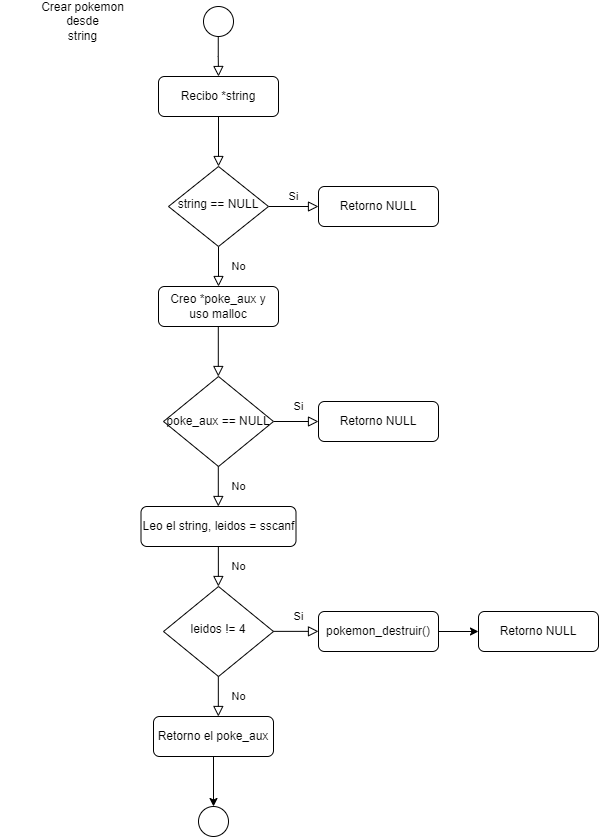

The diagram above was exported from draw.io. Its source (the exported page's mxGraphModel, read from the mxfile embedded in the PNG):
<mxGraphModel dx="1773" dy="1035" grid="1" gridSize="10" guides="1" tooltips="1" connect="1" arrows="1" fold="1" page="1" pageScale="1" pageWidth="827" pageHeight="1169" math="0" shadow="0">
  <root>
    <mxCell id="WIyWlLk6GJQsqaUBKTNV-0" />
    <mxCell id="WIyWlLk6GJQsqaUBKTNV-1" parent="WIyWlLk6GJQsqaUBKTNV-0" />
    <mxCell id="WIyWlLk6GJQsqaUBKTNV-2" value="" style="rounded=0;html=1;jettySize=auto;orthogonalLoop=1;fontSize=11;endArrow=block;endFill=0;endSize=8;strokeWidth=1;shadow=0;labelBackgroundColor=none;edgeStyle=orthogonalEdgeStyle;" parent="WIyWlLk6GJQsqaUBKTNV-1" source="WIyWlLk6GJQsqaUBKTNV-3" target="WIyWlLk6GJQsqaUBKTNV-6" edge="1">
      <mxGeometry relative="1" as="geometry" />
    </mxCell>
    <mxCell id="WIyWlLk6GJQsqaUBKTNV-3" value="Recibo *string" style="rounded=1;whiteSpace=wrap;html=1;fontSize=12;glass=0;strokeWidth=1;shadow=0;" parent="WIyWlLk6GJQsqaUBKTNV-1" vertex="1">
      <mxGeometry x="160" y="80" width="120" height="40" as="geometry" />
    </mxCell>
    <mxCell id="WIyWlLk6GJQsqaUBKTNV-4" value="No" style="rounded=0;html=1;jettySize=auto;orthogonalLoop=1;fontSize=11;endArrow=block;endFill=0;endSize=8;strokeWidth=1;shadow=0;labelBackgroundColor=none;edgeStyle=orthogonalEdgeStyle;" parent="WIyWlLk6GJQsqaUBKTNV-1" source="WIyWlLk6GJQsqaUBKTNV-6" edge="1">
      <mxGeometry y="20" relative="1" as="geometry">
        <mxPoint as="offset" />
        <mxPoint x="220" y="290" as="targetPoint" />
      </mxGeometry>
    </mxCell>
    <mxCell id="WIyWlLk6GJQsqaUBKTNV-5" value="Si" style="edgeStyle=orthogonalEdgeStyle;rounded=0;html=1;jettySize=auto;orthogonalLoop=1;fontSize=11;endArrow=block;endFill=0;endSize=8;strokeWidth=1;shadow=0;labelBackgroundColor=none;" parent="WIyWlLk6GJQsqaUBKTNV-1" source="WIyWlLk6GJQsqaUBKTNV-6" target="WIyWlLk6GJQsqaUBKTNV-7" edge="1">
      <mxGeometry y="10" relative="1" as="geometry">
        <mxPoint as="offset" />
      </mxGeometry>
    </mxCell>
    <mxCell id="WIyWlLk6GJQsqaUBKTNV-6" value="string == NULL" style="rhombus;whiteSpace=wrap;html=1;shadow=0;fontFamily=Helvetica;fontSize=12;align=center;strokeWidth=1;spacing=6;spacingTop=-4;" parent="WIyWlLk6GJQsqaUBKTNV-1" vertex="1">
      <mxGeometry x="170" y="170" width="100" height="80" as="geometry" />
    </mxCell>
    <mxCell id="WIyWlLk6GJQsqaUBKTNV-7" value="Retorno NULL" style="rounded=1;whiteSpace=wrap;html=1;fontSize=12;glass=0;strokeWidth=1;shadow=0;" parent="WIyWlLk6GJQsqaUBKTNV-1" vertex="1">
      <mxGeometry x="320" y="190" width="120" height="40" as="geometry" />
    </mxCell>
    <mxCell id="Eior3qLkon6iedqrmiO_-0" value="Creo *poke_aux y uso malloc" style="rounded=1;whiteSpace=wrap;html=1;fontSize=12;glass=0;strokeWidth=1;shadow=0;" vertex="1" parent="WIyWlLk6GJQsqaUBKTNV-1">
      <mxGeometry x="160" y="290" width="120" height="40" as="geometry" />
    </mxCell>
    <mxCell id="Eior3qLkon6iedqrmiO_-1" value="Si" style="edgeStyle=orthogonalEdgeStyle;rounded=0;html=1;jettySize=auto;orthogonalLoop=1;fontSize=11;endArrow=block;endFill=0;endSize=8;strokeWidth=1;shadow=0;labelBackgroundColor=none;" edge="1" parent="WIyWlLk6GJQsqaUBKTNV-1" source="Eior3qLkon6iedqrmiO_-2">
      <mxGeometry x="0.1111" y="15" relative="1" as="geometry">
        <mxPoint as="offset" />
        <mxPoint x="320" y="425" as="targetPoint" />
      </mxGeometry>
    </mxCell>
    <mxCell id="Eior3qLkon6iedqrmiO_-2" value="" style="rhombus;whiteSpace=wrap;html=1;shadow=0;fontFamily=Helvetica;fontSize=12;align=center;strokeWidth=1;spacing=6;spacingTop=-4;" vertex="1" parent="WIyWlLk6GJQsqaUBKTNV-1">
      <mxGeometry x="165" y="380" width="110" height="90" as="geometry" />
    </mxCell>
    <mxCell id="Eior3qLkon6iedqrmiO_-5" value="" style="rounded=0;html=1;jettySize=auto;orthogonalLoop=1;fontSize=11;endArrow=block;endFill=0;endSize=8;strokeWidth=1;shadow=0;labelBackgroundColor=none;edgeStyle=orthogonalEdgeStyle;" edge="1" parent="WIyWlLk6GJQsqaUBKTNV-1">
      <mxGeometry relative="1" as="geometry">
        <mxPoint x="219.8" y="330" as="sourcePoint" />
        <mxPoint x="219.8" y="380" as="targetPoint" />
      </mxGeometry>
    </mxCell>
    <mxCell id="Eior3qLkon6iedqrmiO_-9" value="poke_aux == NULL" style="text;html=1;strokeColor=none;fillColor=none;align=center;verticalAlign=middle;whiteSpace=wrap;rounded=0;" vertex="1" parent="WIyWlLk6GJQsqaUBKTNV-1">
      <mxGeometry x="165" y="410" width="110" height="30" as="geometry" />
    </mxCell>
    <mxCell id="Eior3qLkon6iedqrmiO_-10" value="Retorno NULL" style="rounded=1;whiteSpace=wrap;html=1;fontSize=12;glass=0;strokeWidth=1;shadow=0;" vertex="1" parent="WIyWlLk6GJQsqaUBKTNV-1">
      <mxGeometry x="320" y="405" width="120" height="40" as="geometry" />
    </mxCell>
    <mxCell id="Eior3qLkon6iedqrmiO_-12" value="" style="ellipse;whiteSpace=wrap;html=1;aspect=fixed;" vertex="1" parent="WIyWlLk6GJQsqaUBKTNV-1">
      <mxGeometry x="205" y="10" width="30" height="30" as="geometry" />
    </mxCell>
    <mxCell id="Eior3qLkon6iedqrmiO_-13" value="" style="rounded=0;html=1;jettySize=auto;orthogonalLoop=1;fontSize=11;endArrow=block;endFill=0;endSize=8;strokeWidth=1;shadow=0;labelBackgroundColor=none;edgeStyle=orthogonalEdgeStyle;entryX=0.5;entryY=0;entryDx=0;entryDy=0;" edge="1" parent="WIyWlLk6GJQsqaUBKTNV-1" target="WIyWlLk6GJQsqaUBKTNV-3">
      <mxGeometry relative="1" as="geometry">
        <mxPoint x="219.76" y="40" as="sourcePoint" />
        <mxPoint x="219.76" y="90" as="targetPoint" />
      </mxGeometry>
    </mxCell>
    <mxCell id="Eior3qLkon6iedqrmiO_-14" value="No" style="rounded=0;html=1;jettySize=auto;orthogonalLoop=1;fontSize=11;endArrow=block;endFill=0;endSize=8;strokeWidth=1;shadow=0;labelBackgroundColor=none;edgeStyle=orthogonalEdgeStyle;" edge="1" parent="WIyWlLk6GJQsqaUBKTNV-1">
      <mxGeometry y="20" relative="1" as="geometry">
        <mxPoint as="offset" />
        <mxPoint x="219.8" y="470" as="sourcePoint" />
        <mxPoint x="219.8" y="510" as="targetPoint" />
      </mxGeometry>
    </mxCell>
    <mxCell id="Eior3qLkon6iedqrmiO_-17" value="Leo el string, leidos = sscanf" style="rounded=1;whiteSpace=wrap;html=1;fontSize=12;glass=0;strokeWidth=1;shadow=0;" vertex="1" parent="WIyWlLk6GJQsqaUBKTNV-1">
      <mxGeometry x="142.5" y="510" width="155" height="40" as="geometry" />
    </mxCell>
    <mxCell id="Eior3qLkon6iedqrmiO_-18" value="leidos != 4" style="rhombus;whiteSpace=wrap;html=1;shadow=0;fontFamily=Helvetica;fontSize=12;align=center;strokeWidth=1;spacing=6;spacingTop=-4;" vertex="1" parent="WIyWlLk6GJQsqaUBKTNV-1">
      <mxGeometry x="165" y="590" width="110" height="90" as="geometry" />
    </mxCell>
    <mxCell id="Eior3qLkon6iedqrmiO_-19" value="No" style="rounded=0;html=1;jettySize=auto;orthogonalLoop=1;fontSize=11;endArrow=block;endFill=0;endSize=8;strokeWidth=1;shadow=0;labelBackgroundColor=none;edgeStyle=orthogonalEdgeStyle;" edge="1" parent="WIyWlLk6GJQsqaUBKTNV-1">
      <mxGeometry y="20" relative="1" as="geometry">
        <mxPoint as="offset" />
        <mxPoint x="219.85999999999996" y="550" as="sourcePoint" />
        <mxPoint x="219.85999999999996" y="590" as="targetPoint" />
      </mxGeometry>
    </mxCell>
    <mxCell id="Eior3qLkon6iedqrmiO_-20" value="Si" style="edgeStyle=orthogonalEdgeStyle;rounded=0;html=1;jettySize=auto;orthogonalLoop=1;fontSize=11;endArrow=block;endFill=0;endSize=8;strokeWidth=1;shadow=0;labelBackgroundColor=none;" edge="1" parent="WIyWlLk6GJQsqaUBKTNV-1">
      <mxGeometry x="0.1111" y="15" relative="1" as="geometry">
        <mxPoint as="offset" />
        <mxPoint x="320" y="634.86" as="targetPoint" />
        <mxPoint x="275" y="634.86" as="sourcePoint" />
      </mxGeometry>
    </mxCell>
    <mxCell id="Eior3qLkon6iedqrmiO_-25" style="edgeStyle=orthogonalEdgeStyle;rounded=0;orthogonalLoop=1;jettySize=auto;html=1;exitX=1;exitY=0.5;exitDx=0;exitDy=0;entryX=0;entryY=0.5;entryDx=0;entryDy=0;" edge="1" parent="WIyWlLk6GJQsqaUBKTNV-1" source="Eior3qLkon6iedqrmiO_-21" target="Eior3qLkon6iedqrmiO_-22">
      <mxGeometry relative="1" as="geometry" />
    </mxCell>
    <mxCell id="Eior3qLkon6iedqrmiO_-21" value="pokemon_destruir()" style="rounded=1;whiteSpace=wrap;html=1;fontSize=12;glass=0;strokeWidth=1;shadow=0;" vertex="1" parent="WIyWlLk6GJQsqaUBKTNV-1">
      <mxGeometry x="320" y="615" width="120" height="40" as="geometry" />
    </mxCell>
    <mxCell id="Eior3qLkon6iedqrmiO_-22" value="Retorno NULL" style="rounded=1;whiteSpace=wrap;html=1;fontSize=12;glass=0;strokeWidth=1;shadow=0;" vertex="1" parent="WIyWlLk6GJQsqaUBKTNV-1">
      <mxGeometry x="480" y="615" width="120" height="40" as="geometry" />
    </mxCell>
    <mxCell id="Eior3qLkon6iedqrmiO_-27" value="Crear pokemon&lt;br&gt;desde&lt;br&gt;string" style="text;html=1;strokeColor=none;fillColor=none;align=center;verticalAlign=middle;whiteSpace=wrap;rounded=0;" vertex="1" parent="WIyWlLk6GJQsqaUBKTNV-1">
      <mxGeometry x="2.5" y="10" width="162.5" height="30" as="geometry" />
    </mxCell>
    <mxCell id="Eior3qLkon6iedqrmiO_-28" value="No" style="rounded=0;html=1;jettySize=auto;orthogonalLoop=1;fontSize=11;endArrow=block;endFill=0;endSize=8;strokeWidth=1;shadow=0;labelBackgroundColor=none;edgeStyle=orthogonalEdgeStyle;" edge="1" parent="WIyWlLk6GJQsqaUBKTNV-1">
      <mxGeometry y="20" relative="1" as="geometry">
        <mxPoint as="offset" />
        <mxPoint x="219.8299999999999" y="680" as="sourcePoint" />
        <mxPoint x="219.8299999999999" y="720" as="targetPoint" />
      </mxGeometry>
    </mxCell>
    <mxCell id="Eior3qLkon6iedqrmiO_-29" value="Retorno el poke_aux" style="rounded=1;whiteSpace=wrap;html=1;fontSize=12;glass=0;strokeWidth=1;shadow=0;" vertex="1" parent="WIyWlLk6GJQsqaUBKTNV-1">
      <mxGeometry x="155" y="720" width="120" height="40" as="geometry" />
    </mxCell>
    <mxCell id="Eior3qLkon6iedqrmiO_-30" value="" style="ellipse;whiteSpace=wrap;html=1;aspect=fixed;" vertex="1" parent="WIyWlLk6GJQsqaUBKTNV-1">
      <mxGeometry x="200" y="810" width="30" height="30" as="geometry" />
    </mxCell>
    <mxCell id="Eior3qLkon6iedqrmiO_-34" value="" style="endArrow=classic;html=1;rounded=0;entryX=0.5;entryY=0;entryDx=0;entryDy=0;exitX=0.5;exitY=1;exitDx=0;exitDy=0;" edge="1" parent="WIyWlLk6GJQsqaUBKTNV-1" source="Eior3qLkon6iedqrmiO_-29" target="Eior3qLkon6iedqrmiO_-30">
      <mxGeometry width="50" height="50" relative="1" as="geometry">
        <mxPoint x="220" y="770" as="sourcePoint" />
        <mxPoint x="270" y="700" as="targetPoint" />
      </mxGeometry>
    </mxCell>
  </root>
</mxGraphModel>